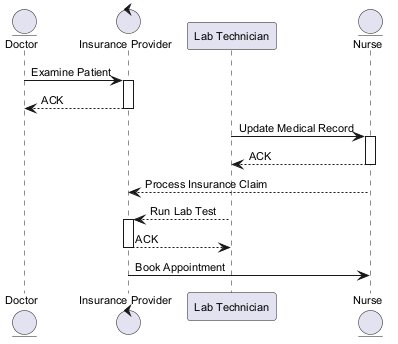

The diagram above was rendered by PlantUML. Its source (embedded in the PNG):
@startuml
skinparam backgroundColor #FFFFFF
skinparam classBackgroundColor #F3E5F5
skinparam classBorderColor #6A1B9A
skinparam defaultFontSize 11
entity "Doctor" as D
control "Insurance Provider" as IP
participant "Lab Technician" as LT
entity "Nurse" as N
D -> IP : Examine Patient
activate IP
IP --> D : ACK
deactivate IP
LT -> N : Update Medical Record
activate N
N --> LT : ACK
deactivate N
N --> IP : Process Insurance Claim
LT --> IP : Run Lab Test
activate IP
IP --> LT : ACK
deactivate IP
IP -> N : Book Appointment
@enduml